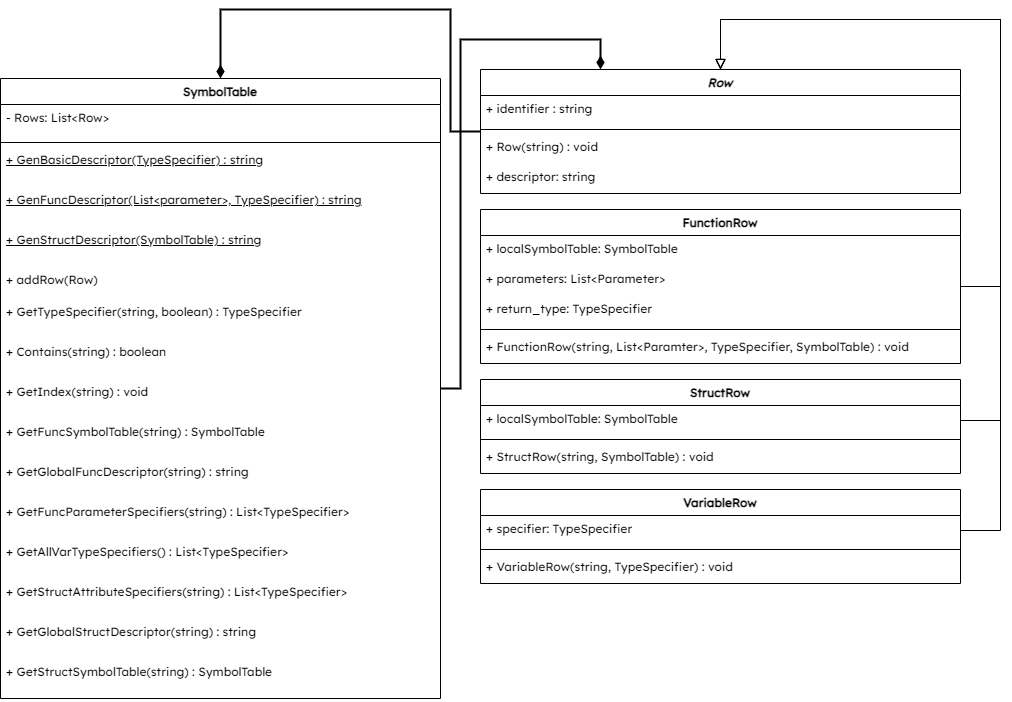

The diagram above was exported from draw.io. Its source (the exported page's mxGraphModel, read from the mxfile embedded in the PNG):
<mxGraphModel dx="1200" dy="2443" grid="1" gridSize="10" guides="1" tooltips="1" connect="1" arrows="1" fold="1" page="1" pageScale="1" pageWidth="1169" pageHeight="827" math="0" shadow="0">
  <root>
    <mxCell id="0" />
    <mxCell id="1" parent="0" />
    <mxCell id="GmHe_srdGXfnb-tOFzHj-3" style="edgeStyle=orthogonalEdgeStyle;rounded=0;html=1;entryX=0.25;entryY=0;entryDx=0;entryDy=0;endArrow=diamondThin;endFill=1;endSize=8;strokeWidth=2;" edge="1" parent="1" source="j2GZ5kXu-YrcfkxYwImO-1" target="bXUNDDaf8yeDp-_q1ZZf-1">
      <mxGeometry relative="1" as="geometry">
        <Array as="points">
          <mxPoint x="540" y="-1241" />
          <mxPoint x="540" y="-1590" />
          <mxPoint x="680" y="-1590" />
        </Array>
      </mxGeometry>
    </mxCell>
    <mxCell id="j2GZ5kXu-YrcfkxYwImO-1" value="SymbolTable" style="swimlane;fontStyle=1;align=center;verticalAlign=top;childLayout=stackLayout;horizontal=1;startSize=26;horizontalStack=0;resizeParent=1;resizeParentMax=0;resizeLast=0;collapsible=1;marginBottom=0;whiteSpace=wrap;fontFamily=Lexend;fontSource=https%3A%2F%2Ffonts.googleapis.com%2Fcss%3Ffamily%3DLexend;" vertex="1" parent="1">
      <mxGeometry x="80" y="-1551" width="440" height="620" as="geometry" />
    </mxCell>
    <mxCell id="j2GZ5kXu-YrcfkxYwImO-2" value="- Rows: List&lt;Row&gt;" style="text;strokeColor=none;fillColor=none;align=left;verticalAlign=top;spacingLeft=4;spacingRight=4;overflow=hidden;rotatable=0;points=[[0,0.5],[1,0.5]];portConstraint=eastwest;whiteSpace=wrap;fontFamily=Lexend;fontSource=https%3A%2F%2Ffonts.googleapis.com%2Fcss%3Ffamily%3DLexend;" vertex="1" parent="j2GZ5kXu-YrcfkxYwImO-1">
      <mxGeometry y="26" width="440" height="34" as="geometry" />
    </mxCell>
    <mxCell id="j2GZ5kXu-YrcfkxYwImO-5" value="" style="line;strokeWidth=1;fillColor=none;align=left;verticalAlign=middle;spacingTop=-1;spacingLeft=3;spacingRight=3;rotatable=0;labelPosition=right;points=[];portConstraint=eastwest;strokeColor=inherit;whiteSpace=wrap;fontFamily=Lexend;fontSource=https%3A%2F%2Ffonts.googleapis.com%2Fcss%3Ffamily%3DLexend;" vertex="1" parent="j2GZ5kXu-YrcfkxYwImO-1">
      <mxGeometry y="60" width="440" height="8" as="geometry" />
    </mxCell>
    <mxCell id="j2GZ5kXu-YrcfkxYwImO-8" value="+ GenBasicDescriptor(TypeSpecifier) : string" style="text;strokeColor=none;fillColor=none;align=left;verticalAlign=top;spacingLeft=4;spacingRight=4;overflow=hidden;rotatable=0;points=[[0,0.5],[1,0.5]];portConstraint=eastwest;whiteSpace=wrap;fontFamily=Lexend;fontSource=https%3A%2F%2Ffonts.googleapis.com%2Fcss%3Ffamily%3DLexend;fontStyle=4" vertex="1" parent="j2GZ5kXu-YrcfkxYwImO-1">
      <mxGeometry y="68" width="440" height="40" as="geometry" />
    </mxCell>
    <mxCell id="j2GZ5kXu-YrcfkxYwImO-12" value="+ GenFuncDescriptor(List&lt;parameter&gt;, TypeSpecifier) : string" style="text;strokeColor=none;fillColor=none;align=left;verticalAlign=top;spacingLeft=4;spacingRight=4;overflow=hidden;rotatable=0;points=[[0,0.5],[1,0.5]];portConstraint=eastwest;whiteSpace=wrap;fontFamily=Lexend;fontSource=https%3A%2F%2Ffonts.googleapis.com%2Fcss%3Ffamily%3DLexend;fontStyle=4" vertex="1" parent="j2GZ5kXu-YrcfkxYwImO-1">
      <mxGeometry y="108" width="440" height="40" as="geometry" />
    </mxCell>
    <mxCell id="j2GZ5kXu-YrcfkxYwImO-16" value="+ GenStructDescriptor(SymbolTable) : string" style="text;strokeColor=none;fillColor=none;align=left;verticalAlign=top;spacingLeft=4;spacingRight=4;overflow=hidden;rotatable=0;points=[[0,0.5],[1,0.5]];portConstraint=eastwest;whiteSpace=wrap;fontFamily=Lexend;fontSource=https%3A%2F%2Ffonts.googleapis.com%2Fcss%3Ffamily%3DLexend;fontStyle=4" vertex="1" parent="j2GZ5kXu-YrcfkxYwImO-1">
      <mxGeometry y="148" width="440" height="40" as="geometry" />
    </mxCell>
    <mxCell id="j2GZ5kXu-YrcfkxYwImO-6" value="+ addRow(Row)" style="text;strokeColor=none;fillColor=none;align=left;verticalAlign=top;spacingLeft=4;spacingRight=4;overflow=hidden;rotatable=0;points=[[0,0.5],[1,0.5]];portConstraint=eastwest;whiteSpace=wrap;fontFamily=Lexend;fontSource=https%3A%2F%2Ffonts.googleapis.com%2Fcss%3Ffamily%3DLexend;" vertex="1" parent="j2GZ5kXu-YrcfkxYwImO-1">
      <mxGeometry y="188" width="440" height="32" as="geometry" />
    </mxCell>
    <mxCell id="j2GZ5kXu-YrcfkxYwImO-9" value="+ GetTypeSpecifier(string, boolean) : TypeSpecifier" style="text;strokeColor=none;fillColor=none;align=left;verticalAlign=top;spacingLeft=4;spacingRight=4;overflow=hidden;rotatable=0;points=[[0,0.5],[1,0.5]];portConstraint=eastwest;whiteSpace=wrap;fontFamily=Lexend;fontSource=https%3A%2F%2Ffonts.googleapis.com%2Fcss%3Ffamily%3DLexend;" vertex="1" parent="j2GZ5kXu-YrcfkxYwImO-1">
      <mxGeometry y="220" width="440" height="40" as="geometry" />
    </mxCell>
    <mxCell id="j2GZ5kXu-YrcfkxYwImO-10" value="+ Contains(string) : boolean" style="text;strokeColor=none;fillColor=none;align=left;verticalAlign=top;spacingLeft=4;spacingRight=4;overflow=hidden;rotatable=0;points=[[0,0.5],[1,0.5]];portConstraint=eastwest;whiteSpace=wrap;fontFamily=Lexend;fontSource=https%3A%2F%2Ffonts.googleapis.com%2Fcss%3Ffamily%3DLexend;" vertex="1" parent="j2GZ5kXu-YrcfkxYwImO-1">
      <mxGeometry y="260" width="440" height="40" as="geometry" />
    </mxCell>
    <mxCell id="j2GZ5kXu-YrcfkxYwImO-11" value="+ GetIndex(string) : void" style="text;strokeColor=none;fillColor=none;align=left;verticalAlign=top;spacingLeft=4;spacingRight=4;overflow=hidden;rotatable=0;points=[[0,0.5],[1,0.5]];portConstraint=eastwest;whiteSpace=wrap;fontFamily=Lexend;fontSource=https%3A%2F%2Ffonts.googleapis.com%2Fcss%3Ffamily%3DLexend;" vertex="1" parent="j2GZ5kXu-YrcfkxYwImO-1">
      <mxGeometry y="300" width="440" height="40" as="geometry" />
    </mxCell>
    <mxCell id="j2GZ5kXu-YrcfkxYwImO-13" value="+ GetFuncSymbolTable(string) : SymbolTable" style="text;strokeColor=none;fillColor=none;align=left;verticalAlign=top;spacingLeft=4;spacingRight=4;overflow=hidden;rotatable=0;points=[[0,0.5],[1,0.5]];portConstraint=eastwest;whiteSpace=wrap;fontFamily=Lexend;fontSource=https%3A%2F%2Ffonts.googleapis.com%2Fcss%3Ffamily%3DLexend;" vertex="1" parent="j2GZ5kXu-YrcfkxYwImO-1">
      <mxGeometry y="340" width="440" height="40" as="geometry" />
    </mxCell>
    <mxCell id="j2GZ5kXu-YrcfkxYwImO-14" value="+ GetGlobalFuncDescriptor(string) : string" style="text;strokeColor=none;fillColor=none;align=left;verticalAlign=top;spacingLeft=4;spacingRight=4;overflow=hidden;rotatable=0;points=[[0,0.5],[1,0.5]];portConstraint=eastwest;whiteSpace=wrap;fontFamily=Lexend;fontSource=https%3A%2F%2Ffonts.googleapis.com%2Fcss%3Ffamily%3DLexend;" vertex="1" parent="j2GZ5kXu-YrcfkxYwImO-1">
      <mxGeometry y="380" width="440" height="40" as="geometry" />
    </mxCell>
    <mxCell id="j2GZ5kXu-YrcfkxYwImO-17" value="+ GetFuncParameterSpecifiers(string) : List&lt;TypeSpecifier&gt;" style="text;strokeColor=none;fillColor=none;align=left;verticalAlign=top;spacingLeft=4;spacingRight=4;overflow=hidden;rotatable=0;points=[[0,0.5],[1,0.5]];portConstraint=eastwest;whiteSpace=wrap;fontFamily=Lexend;fontSource=https%3A%2F%2Ffonts.googleapis.com%2Fcss%3Ffamily%3DLexend;" vertex="1" parent="j2GZ5kXu-YrcfkxYwImO-1">
      <mxGeometry y="420" width="440" height="40" as="geometry" />
    </mxCell>
    <mxCell id="j2GZ5kXu-YrcfkxYwImO-18" value="+ GetAllVarTypeSpecifiers() : List&lt;TypeSpecifier&gt;" style="text;strokeColor=none;fillColor=none;align=left;verticalAlign=top;spacingLeft=4;spacingRight=4;overflow=hidden;rotatable=0;points=[[0,0.5],[1,0.5]];portConstraint=eastwest;whiteSpace=wrap;fontFamily=Lexend;fontSource=https%3A%2F%2Ffonts.googleapis.com%2Fcss%3Ffamily%3DLexend;" vertex="1" parent="j2GZ5kXu-YrcfkxYwImO-1">
      <mxGeometry y="460" width="440" height="40" as="geometry" />
    </mxCell>
    <mxCell id="j2GZ5kXu-YrcfkxYwImO-15" value="+ GetStructAttributeSpecifiers(string) : List&lt;TypeSpecifier&gt;" style="text;strokeColor=none;fillColor=none;align=left;verticalAlign=top;spacingLeft=4;spacingRight=4;overflow=hidden;rotatable=0;points=[[0,0.5],[1,0.5]];portConstraint=eastwest;whiteSpace=wrap;fontFamily=Lexend;fontSource=https%3A%2F%2Ffonts.googleapis.com%2Fcss%3Ffamily%3DLexend;" vertex="1" parent="j2GZ5kXu-YrcfkxYwImO-1">
      <mxGeometry y="500" width="440" height="40" as="geometry" />
    </mxCell>
    <mxCell id="j2GZ5kXu-YrcfkxYwImO-19" value="+ GetGlobalStructDescriptor(string) : string" style="text;strokeColor=none;fillColor=none;align=left;verticalAlign=top;spacingLeft=4;spacingRight=4;overflow=hidden;rotatable=0;points=[[0,0.5],[1,0.5]];portConstraint=eastwest;whiteSpace=wrap;fontFamily=Lexend;fontSource=https%3A%2F%2Ffonts.googleapis.com%2Fcss%3Ffamily%3DLexend;" vertex="1" parent="j2GZ5kXu-YrcfkxYwImO-1">
      <mxGeometry y="540" width="440" height="40" as="geometry" />
    </mxCell>
    <mxCell id="j2GZ5kXu-YrcfkxYwImO-20" value="+ GetStructSymbolTable(string) : SymbolTable" style="text;strokeColor=none;fillColor=none;align=left;verticalAlign=top;spacingLeft=4;spacingRight=4;overflow=hidden;rotatable=0;points=[[0,0.5],[1,0.5]];portConstraint=eastwest;whiteSpace=wrap;fontFamily=Lexend;fontSource=https%3A%2F%2Ffonts.googleapis.com%2Fcss%3Ffamily%3DLexend;" vertex="1" parent="j2GZ5kXu-YrcfkxYwImO-1">
      <mxGeometry y="580" width="440" height="40" as="geometry" />
    </mxCell>
    <mxCell id="GmHe_srdGXfnb-tOFzHj-4" style="edgeStyle=orthogonalEdgeStyle;rounded=0;html=1;entryX=0.5;entryY=0;entryDx=0;entryDy=0;strokeWidth=2;endArrow=diamondThin;endFill=1;endSize=8;" edge="1" parent="1" source="bXUNDDaf8yeDp-_q1ZZf-1" target="j2GZ5kXu-YrcfkxYwImO-1">
      <mxGeometry relative="1" as="geometry">
        <Array as="points">
          <mxPoint x="530" y="-1498" />
          <mxPoint x="530" y="-1620" />
          <mxPoint x="300" y="-1620" />
        </Array>
      </mxGeometry>
    </mxCell>
    <mxCell id="bXUNDDaf8yeDp-_q1ZZf-1" value="Row" style="swimlane;fontStyle=3;align=center;verticalAlign=top;childLayout=stackLayout;horizontal=1;startSize=26;horizontalStack=0;resizeParent=1;resizeParentMax=0;resizeLast=0;collapsible=1;marginBottom=0;whiteSpace=wrap;fontFamily=Lexend;fontSource=https%3A%2F%2Ffonts.googleapis.com%2Fcss%3Ffamily%3DLexend;" vertex="1" parent="1">
      <mxGeometry x="560" y="-1560" width="480" height="124" as="geometry" />
    </mxCell>
    <mxCell id="bXUNDDaf8yeDp-_q1ZZf-3" value="+ identifier : string" style="text;strokeColor=none;fillColor=none;align=left;verticalAlign=top;spacingLeft=4;spacingRight=4;overflow=hidden;rotatable=0;points=[[0,0.5],[1,0.5]];portConstraint=eastwest;whiteSpace=wrap;fontFamily=Lexend;fontSource=https%3A%2F%2Ffonts.googleapis.com%2Fcss%3Ffamily%3DLexend;" vertex="1" parent="bXUNDDaf8yeDp-_q1ZZf-1">
      <mxGeometry y="26" width="480" height="30" as="geometry" />
    </mxCell>
    <mxCell id="bXUNDDaf8yeDp-_q1ZZf-2" value="" style="line;strokeWidth=1;fillColor=none;align=left;verticalAlign=middle;spacingTop=-1;spacingLeft=3;spacingRight=3;rotatable=0;labelPosition=right;points=[];portConstraint=eastwest;strokeColor=inherit;whiteSpace=wrap;fontFamily=Lexend;fontSource=https%3A%2F%2Ffonts.googleapis.com%2Fcss%3Ffamily%3DLexend;" vertex="1" parent="bXUNDDaf8yeDp-_q1ZZf-1">
      <mxGeometry y="56" width="480" height="8" as="geometry" />
    </mxCell>
    <mxCell id="bXUNDDaf8yeDp-_q1ZZf-5" value="+ Row(string) : void" style="text;strokeColor=none;fillColor=none;align=left;verticalAlign=top;spacingLeft=4;spacingRight=4;overflow=hidden;rotatable=0;points=[[0,0.5],[1,0.5]];portConstraint=eastwest;whiteSpace=wrap;fontFamily=Lexend;fontSource=https%3A%2F%2Ffonts.googleapis.com%2Fcss%3Ffamily%3DLexend;" vertex="1" parent="bXUNDDaf8yeDp-_q1ZZf-1">
      <mxGeometry y="64" width="480" height="30" as="geometry" />
    </mxCell>
    <mxCell id="bXUNDDaf8yeDp-_q1ZZf-19" value="+ descriptor: string" style="text;strokeColor=none;fillColor=none;align=left;verticalAlign=top;spacingLeft=4;spacingRight=4;overflow=hidden;rotatable=0;points=[[0,0.5],[1,0.5]];portConstraint=eastwest;whiteSpace=wrap;fontFamily=Lexend;fontSource=https%3A%2F%2Ffonts.googleapis.com%2Fcss%3Ffamily%3DLexend;" vertex="1" parent="bXUNDDaf8yeDp-_q1ZZf-1">
      <mxGeometry y="94" width="480" height="30" as="geometry" />
    </mxCell>
    <mxCell id="bXUNDDaf8yeDp-_q1ZZf-7" value="StructRow" style="swimlane;fontStyle=1;align=center;verticalAlign=top;childLayout=stackLayout;horizontal=1;startSize=26;horizontalStack=0;resizeParent=1;resizeParentMax=0;resizeLast=0;collapsible=1;marginBottom=0;whiteSpace=wrap;fontFamily=Lexend;fontSource=https%3A%2F%2Ffonts.googleapis.com%2Fcss%3Ffamily%3DLexend;" vertex="1" parent="1">
      <mxGeometry x="560" y="-1250" width="480" height="94" as="geometry" />
    </mxCell>
    <mxCell id="bXUNDDaf8yeDp-_q1ZZf-23" value="+ localSymbolTable: SymbolTable" style="text;strokeColor=none;fillColor=none;align=left;verticalAlign=top;spacingLeft=4;spacingRight=4;overflow=hidden;rotatable=0;points=[[0,0.5],[1,0.5]];portConstraint=eastwest;whiteSpace=wrap;fontFamily=Lexend;fontSource=https%3A%2F%2Ffonts.googleapis.com%2Fcss%3Ffamily%3DLexend;" vertex="1" parent="bXUNDDaf8yeDp-_q1ZZf-7">
      <mxGeometry y="26" width="480" height="30" as="geometry" />
    </mxCell>
    <mxCell id="bXUNDDaf8yeDp-_q1ZZf-8" value="" style="line;strokeWidth=1;fillColor=none;align=left;verticalAlign=middle;spacingTop=-1;spacingLeft=3;spacingRight=3;rotatable=0;labelPosition=right;points=[];portConstraint=eastwest;strokeColor=inherit;whiteSpace=wrap;fontFamily=Lexend;fontSource=https%3A%2F%2Ffonts.googleapis.com%2Fcss%3Ffamily%3DLexend;" vertex="1" parent="bXUNDDaf8yeDp-_q1ZZf-7">
      <mxGeometry y="56" width="480" height="8" as="geometry" />
    </mxCell>
    <mxCell id="bXUNDDaf8yeDp-_q1ZZf-10" value="+ StructRow(string, SymbolTable) : void" style="text;strokeColor=none;fillColor=none;align=left;verticalAlign=top;spacingLeft=4;spacingRight=4;overflow=hidden;rotatable=0;points=[[0,0.5],[1,0.5]];portConstraint=eastwest;whiteSpace=wrap;fontFamily=Lexend;fontSource=https%3A%2F%2Ffonts.googleapis.com%2Fcss%3Ffamily%3DLexend;" vertex="1" parent="bXUNDDaf8yeDp-_q1ZZf-7">
      <mxGeometry y="64" width="480" height="30" as="geometry" />
    </mxCell>
    <mxCell id="bXUNDDaf8yeDp-_q1ZZf-11" value="VariableRow" style="swimlane;fontStyle=1;align=center;verticalAlign=top;childLayout=stackLayout;horizontal=1;startSize=26;horizontalStack=0;resizeParent=1;resizeParentMax=0;resizeLast=0;collapsible=1;marginBottom=0;whiteSpace=wrap;fontFamily=Lexend;fontSource=https%3A%2F%2Ffonts.googleapis.com%2Fcss%3Ffamily%3DLexend;" vertex="1" parent="1">
      <mxGeometry x="560" y="-1140" width="480" height="94" as="geometry" />
    </mxCell>
    <mxCell id="bXUNDDaf8yeDp-_q1ZZf-13" value="+ specifier: TypeSpecifier" style="text;strokeColor=none;fillColor=none;align=left;verticalAlign=top;spacingLeft=4;spacingRight=4;overflow=hidden;rotatable=0;points=[[0,0.5],[1,0.5]];portConstraint=eastwest;whiteSpace=wrap;fontFamily=Lexend;fontSource=https%3A%2F%2Ffonts.googleapis.com%2Fcss%3Ffamily%3DLexend;" vertex="1" parent="bXUNDDaf8yeDp-_q1ZZf-11">
      <mxGeometry y="26" width="480" height="30" as="geometry" />
    </mxCell>
    <mxCell id="bXUNDDaf8yeDp-_q1ZZf-12" value="" style="line;strokeWidth=1;fillColor=none;align=left;verticalAlign=middle;spacingTop=-1;spacingLeft=3;spacingRight=3;rotatable=0;labelPosition=right;points=[];portConstraint=eastwest;strokeColor=inherit;whiteSpace=wrap;fontFamily=Lexend;fontSource=https%3A%2F%2Ffonts.googleapis.com%2Fcss%3Ffamily%3DLexend;" vertex="1" parent="bXUNDDaf8yeDp-_q1ZZf-11">
      <mxGeometry y="56" width="480" height="8" as="geometry" />
    </mxCell>
    <mxCell id="bXUNDDaf8yeDp-_q1ZZf-14" value="+ VariableRow(string, TypeSpecifier) : void" style="text;strokeColor=none;fillColor=none;align=left;verticalAlign=top;spacingLeft=4;spacingRight=4;overflow=hidden;rotatable=0;points=[[0,0.5],[1,0.5]];portConstraint=eastwest;whiteSpace=wrap;fontFamily=Lexend;fontSource=https%3A%2F%2Ffonts.googleapis.com%2Fcss%3Ffamily%3DLexend;" vertex="1" parent="bXUNDDaf8yeDp-_q1ZZf-11">
      <mxGeometry y="64" width="480" height="30" as="geometry" />
    </mxCell>
    <mxCell id="GmHe_srdGXfnb-tOFzHj-2" style="edgeStyle=orthogonalEdgeStyle;html=1;endSize=8;endArrow=block;endFill=0;rounded=0;" edge="1" parent="1" source="bXUNDDaf8yeDp-_q1ZZf-15">
      <mxGeometry relative="1" as="geometry">
        <mxPoint x="800.0000000000002" y="-1560" as="targetPoint" />
        <Array as="points">
          <mxPoint x="1080" y="-1343" />
          <mxPoint x="1080" y="-1610" />
          <mxPoint x="800" y="-1610" />
        </Array>
      </mxGeometry>
    </mxCell>
    <mxCell id="bXUNDDaf8yeDp-_q1ZZf-15" value="FunctionRow" style="swimlane;fontStyle=1;align=center;verticalAlign=top;childLayout=stackLayout;horizontal=1;startSize=26;horizontalStack=0;resizeParent=1;resizeParentMax=0;resizeLast=0;collapsible=1;marginBottom=0;whiteSpace=wrap;fontFamily=Lexend;fontSource=https%3A%2F%2Ffonts.googleapis.com%2Fcss%3Ffamily%3DLexend;" vertex="1" parent="1">
      <mxGeometry x="560" y="-1420" width="480" height="154" as="geometry" />
    </mxCell>
    <mxCell id="bXUNDDaf8yeDp-_q1ZZf-17" value="+ localSymbolTable: SymbolTable" style="text;strokeColor=none;fillColor=none;align=left;verticalAlign=top;spacingLeft=4;spacingRight=4;overflow=hidden;rotatable=0;points=[[0,0.5],[1,0.5]];portConstraint=eastwest;whiteSpace=wrap;fontFamily=Lexend;fontSource=https%3A%2F%2Ffonts.googleapis.com%2Fcss%3Ffamily%3DLexend;" vertex="1" parent="bXUNDDaf8yeDp-_q1ZZf-15">
      <mxGeometry y="26" width="480" height="30" as="geometry" />
    </mxCell>
    <mxCell id="bXUNDDaf8yeDp-_q1ZZf-22" value="+ parameters: List&lt;Parameter&gt;" style="text;strokeColor=none;fillColor=none;align=left;verticalAlign=top;spacingLeft=4;spacingRight=4;overflow=hidden;rotatable=0;points=[[0,0.5],[1,0.5]];portConstraint=eastwest;whiteSpace=wrap;fontFamily=Lexend;fontSource=https%3A%2F%2Ffonts.googleapis.com%2Fcss%3Ffamily%3DLexend;" vertex="1" parent="bXUNDDaf8yeDp-_q1ZZf-15">
      <mxGeometry y="56" width="480" height="30" as="geometry" />
    </mxCell>
    <mxCell id="bXUNDDaf8yeDp-_q1ZZf-21" value="+ return_type: TypeSpecifier" style="text;strokeColor=none;fillColor=none;align=left;verticalAlign=top;spacingLeft=4;spacingRight=4;overflow=hidden;rotatable=0;points=[[0,0.5],[1,0.5]];portConstraint=eastwest;whiteSpace=wrap;fontFamily=Lexend;fontSource=https%3A%2F%2Ffonts.googleapis.com%2Fcss%3Ffamily%3DLexend;" vertex="1" parent="bXUNDDaf8yeDp-_q1ZZf-15">
      <mxGeometry y="86" width="480" height="30" as="geometry" />
    </mxCell>
    <mxCell id="bXUNDDaf8yeDp-_q1ZZf-16" value="" style="line;strokeWidth=1;fillColor=none;align=left;verticalAlign=middle;spacingTop=-1;spacingLeft=3;spacingRight=3;rotatable=0;labelPosition=right;points=[];portConstraint=eastwest;strokeColor=inherit;whiteSpace=wrap;fontFamily=Lexend;fontSource=https%3A%2F%2Ffonts.googleapis.com%2Fcss%3Ffamily%3DLexend;" vertex="1" parent="bXUNDDaf8yeDp-_q1ZZf-15">
      <mxGeometry y="116" width="480" height="8" as="geometry" />
    </mxCell>
    <mxCell id="bXUNDDaf8yeDp-_q1ZZf-18" value="+ FunctionRow(string, List&lt;Paramter&gt;, TypeSpecifier, SymbolTable) : void" style="text;strokeColor=none;fillColor=none;align=left;verticalAlign=top;spacingLeft=4;spacingRight=4;overflow=hidden;rotatable=0;points=[[0,0.5],[1,0.5]];portConstraint=eastwest;whiteSpace=wrap;fontFamily=Lexend;fontSource=https%3A%2F%2Ffonts.googleapis.com%2Fcss%3Ffamily%3DLexend;" vertex="1" parent="bXUNDDaf8yeDp-_q1ZZf-15">
      <mxGeometry y="124" width="480" height="30" as="geometry" />
    </mxCell>
    <mxCell id="-cZQ5lJrns5uSassYH8q-1" style="edgeStyle=orthogonalEdgeStyle;rounded=0;html=1;entryX=0.5;entryY=0;entryDx=0;entryDy=0;strokeWidth=1;endArrow=block;endFill=0;endSize=8;exitX=1;exitY=0.5;exitDx=0;exitDy=0;" edge="1" parent="1" source="bXUNDDaf8yeDp-_q1ZZf-13" target="bXUNDDaf8yeDp-_q1ZZf-1">
      <mxGeometry relative="1" as="geometry">
        <Array as="points">
          <mxPoint x="1080" y="-1099" />
          <mxPoint x="1080" y="-1610" />
          <mxPoint x="800" y="-1610" />
        </Array>
        <mxPoint x="560" y="-490" as="sourcePoint" />
        <mxPoint x="1040" y="-946" as="targetPoint" />
      </mxGeometry>
    </mxCell>
    <mxCell id="GmHe_srdGXfnb-tOFzHj-1" style="edgeStyle=orthogonalEdgeStyle;rounded=0;html=1;strokeWidth=1;endArrow=block;endFill=0;endSize=8;exitX=1;exitY=0.5;exitDx=0;exitDy=0;" edge="1" parent="1" source="bXUNDDaf8yeDp-_q1ZZf-23">
      <mxGeometry relative="1" as="geometry">
        <Array as="points">
          <mxPoint x="1080" y="-1209" />
          <mxPoint x="1080" y="-1610" />
          <mxPoint x="800" y="-1610" />
        </Array>
        <mxPoint x="1050" y="-1089" as="sourcePoint" />
        <mxPoint x="800" y="-1560" as="targetPoint" />
      </mxGeometry>
    </mxCell>
  </root>
</mxGraphModel>